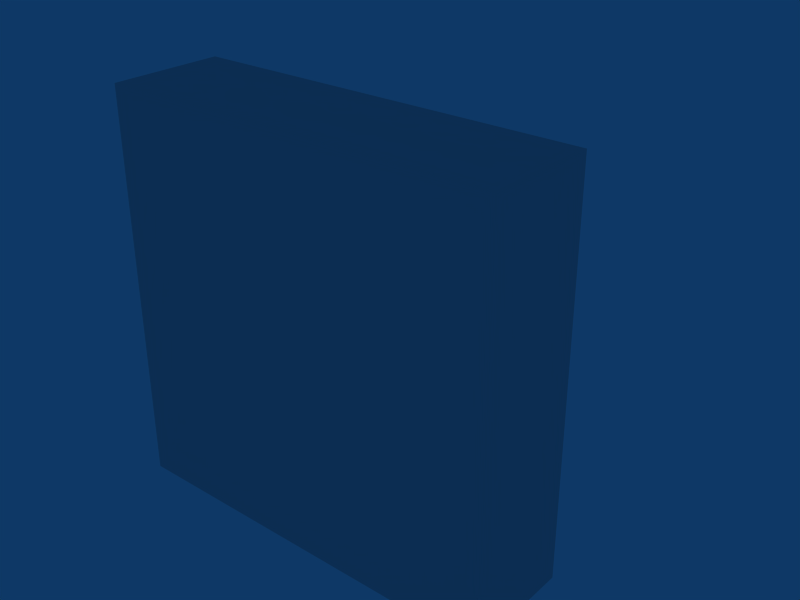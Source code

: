 # Source: tank.blend  (saved by Blender 2.49.2; exported with 4.5.12 LTS)
import bpy
from mathutils import Matrix  # noqa: F401  (used for matrix-valued properties, if any)

bpy.ops.wm.read_factory_settings(use_empty=True)
scene = bpy.context.scene
scene.name = 'Scene'

# ---- collections
col_collection_1 = bpy.data.collections.new('Collection 1'); scene.collection.children.link(col_collection_1)

# ---- world
world_world = bpy.data.worlds.new('World'); scene.world = world_world
world_world.color = (0.05656, 0.2208, 0.4)
world_world.use_sun_shadow = False
world_world.sun_shadow_jitter_overblur = 0.0
world_world.cycles.sampling_method = 'MANUAL'
world_world.cycles.sample_map_resolution = 256

# ---- meshes
me_tank = bpy.data.meshes.new('Tank')
me_tank.from_pydata([(0.5, 4.5, -0.5), (0.5, 2.5, -0.5), (-0.5, 2.5, -0.5), (-0.5, 4.5, -0.5), (0.5, 4.5, 0.5), (0.5, 2.5, 0.5), (-0.5, 2.5, 0.5), (-0.5, 4.5, 0.5), (2.5, 2.5, -2.5), (2.5, 1.5, -2.5), (-2.5, 1.5, -2.5), (-2.5, 2.5, -2.5), (2.5, 2.5, 2.5), (2.5, 1.5, 2.5), (-2.5, 1.5, 2.5), (-2.5, 2.5, 2.5), (3.5, 1.5, -3.5), (3.5, -0.5, -3.5), (-3.5, -0.5, -3.5), (-3.5, 1.5, -3.5), (3.5, 1.5, 3.5), (3.5, -0.5, 3.5), (-3.5, -0.5, 3.5), (-3.5, 1.5, 3.5)], [], [(0, 1, 2, 3), (4, 7, 6, 5), (0, 4, 5, 1), (1, 5, 6, 2), (2, 6, 7, 3), (4, 0, 3, 7), (8, 9, 10, 11), (12, 15, 14, 13), (8, 12, 13, 9), (9, 13, 14, 10), (10, 14, 15, 11), (12, 8, 11, 15), (16, 17, 18, 19), (20, 23, 22, 21), (16, 20, 21, 17), (17, 21, 22, 18), (18, 22, 23, 19), (20, 16, 19, 23)])
_ca = me_tank.color_attributes.new('Col', 'BYTE_COLOR', 'CORNER')
_ca.data.foreach_set('color', [0.4452, 0.4452, 0.4125, 1.0, 0.4452, 0.4452, 0.3763, 1.0, 0.4452, 0.4452, 0.3419, 1.0, 0.4452, 0.4452, 0.3763, 1.0, 0.4452, 0.4452, 0.3712, 1.0, 0.4452, 0.4452, 0.4072, 1.0, 0.4452, 0.4452, 0.3419, 1.0, 0.4452, 0.4452, 0.3813, 1.0, 0.4452, 0.4452, 0.4125, 1.0, 0.4452, 0.4452, 0.3712, 1.0, 0.4452, 0.4452, 0.3813, 1.0, 0.4452, 0.4452, 0.3763, 1.0, 0.4452, 0.4452, 0.3763, 1.0, 0.4452, 0.4452, 0.3813, 1.0, 0.4452, 0.4452, 0.3419, 1.0, 0.4452, 0.4452, 0.3419, 1.0, 0.4452, 0.4452, 0.3419, 1.0, 0.4452, 0.4452, 0.3419, 1.0, 0.4452, 0.4452, 0.4072, 1.0, 0.4452, 0.4452, 0.3763, 1.0, 0.4452, 0.4452, 0.3712, 1.0, 0.4452, 0.4452, 0.4125, 1.0, 0.4452, 0.4452, 0.3763, 1.0, 0.4452, 0.4452, 0.4072, 1.0, 0.06301, 0.06301, 0.06301, 1.0, 0.06301, 0.06301, 0.06301, 1.0, 0.06301, 0.06301, 0.06301, 1.0, 0.06301, 0.06301, 0.06301, 1.0, 0.06301, 0.06301, 0.06301, 1.0, 0.06301, 0.06301, 0.06301, 1.0, 0.06848, 0.05781, 0.0382, 1.0, 0.06301, 0.06301, 0.06301, 1.0, 0.06301, 0.06301, 0.06301, 1.0, 0.06301, 0.06301, 0.06301, 1.0, 0.06301, 0.06301, 0.06301, 1.0, 0.06301, 0.06301, 0.06301, 1.0, 0.06301, 0.06301, 0.06301, 1.0, 0.06301, 0.06301, 0.06301, 1.0, 0.06848, 0.05781, 0.0382, 1.0, 0.06301, 0.06301, 0.06301, 1.0, 0.06301, 0.06301, 0.06301, 1.0, 0.06848, 0.05781, 0.0382, 1.0, 0.06301, 0.06301, 0.06301, 1.0, 0.06301, 0.06301, 0.06301, 1.0, 0.06301, 0.06301, 0.06301, 1.0, 0.06301, 0.06301, 0.06301, 1.0, 0.06301, 0.06301, 0.06301, 1.0, 0.06301, 0.06301, 0.06301, 1.0, 0.1274, 0.05781, 0.004025, 1.0, 0.08866, 0.0319, 0.004025, 1.0, 0.08866, 0.0331, 0.004025, 1.0, 0.1046, 0.05781, 0.004777, 1.0, 0.1274, 0.05781, 0.004025, 1.0, 0.1274, 0.05781, 0.005182, 1.0, 0.0865, 0.03071, 0.004025, 1.0, 0.09084, 0.0331, 0.004025, 1.0, 0.1274, 0.05781, 0.004025, 1.0, 0.1274, 0.05781, 0.004025, 1.0, 0.09084, 0.0331, 0.004025, 1.0, 0.08866, 0.0319, 0.004025, 1.0, 0.08866, 0.0319, 0.004025, 1.0, 0.09084, 0.0331, 0.004025, 1.0, 0.0865, 0.03071, 0.004025, 1.0, 0.08866, 0.0331, 0.004025, 1.0, 0.08866, 0.0331, 0.004025, 1.0, 0.0865, 0.03071, 0.004025, 1.0, 0.1274, 0.05781, 0.005182, 1.0, 0.1046, 0.05781, 0.004777, 1.0, 0.1274, 0.05781, 0.004025, 1.0, 0.1274, 0.05781, 0.004025, 1.0, 0.1046, 0.05781, 0.004777, 1.0, 0.1274, 0.05781, 0.005182, 1.0])
me_tank.use_remesh_preserve_volume = False
me_tank.use_remesh_preserve_attributes = False
me_tank.use_mirror_vertex_groups = False
me_tank.update()

# ---- objects
ob_tank = bpy.data.objects.new('Tank', me_tank)

# ---- transforms, parenting, visibility, modifiers, constraints
ob_tank.location = (0.0, 0.5, 0.0)
ob_tank.lock_rotations_4d = False
ob_tank.empty_display_type = 'ARROWS'
ob_tank.lineart.crease_threshold = 0.0

# ---- collection membership
col_collection_1.objects.link(ob_tank)

# ---- scene / render settings (as saved in the file)
scene.frame_start = 1; scene.frame_end = 250; scene.frame_set(1)
scene.render.engine = 'BLENDER_EEVEE_NEXT'
scene.render.image_settings.file_format = 'JPEG'
scene.render.image_settings.color_mode = 'RGB'
scene.render.image_settings.compression = 90
scene.render.resolution_x = 800
scene.render.resolution_y = 600
scene.render.pixel_aspect_x = 100.0
scene.render.pixel_aspect_y = 100.0
scene.render.fps = 25
scene.render.dither_intensity = 0.0
scene.render.use_compositing = False
scene.render.use_sequencer = False
scene.render.bake_margin = 2
scene.render.bake_bias = 0.0
scene.render.use_stamp_time = False
scene.render.use_stamp_date = False
scene.render.use_stamp_frame = False
scene.render.use_stamp_camera = False
scene.render.use_stamp_scene = False
scene.render.use_stamp_filename = False
scene.render.use_stamp_render_time = False
scene.render.stamp_font_size = 0
scene.cycles.use_denoising = False
scene.cycles.samples = 10
scene.cycles.sampling_pattern = 'TABULATED_SOBOL'
scene.cycles.light_sampling_threshold = 0.0
scene.cycles.use_adaptive_sampling = False
scene.cycles.use_light_tree = False
scene.cycles.blur_glossy = 0.0
scene.cycles.volume_bounces = 1
scene.cycles.pixel_filter_type = 'GAUSSIAN'
scene.cycles.sample_clamp_indirect = 0.0
scene.view_settings.view_transform = 'Raw'
bpy.context.view_layer.update()

# ---- added for rendering (the .blend has no active camera): camera
cam_auto = bpy.data.cameras.new('AutoCamera')
cam_auto.lens = 50.0
cam_auto.sensor_width = 36.0
cam_auto.clip_end = 1000.0
ob_auto_camera = bpy.data.objects.new('AutoCamera', cam_auto)
scene.collection.objects.link(ob_auto_camera)
ob_auto_camera.location = (10.2612, -9.81349, 8.20899)
ob_auto_camera.rotation_euler = (1.09748, -7.21219e-08, 0.694738)
scene.camera = ob_auto_camera
bpy.context.view_layer.update()
